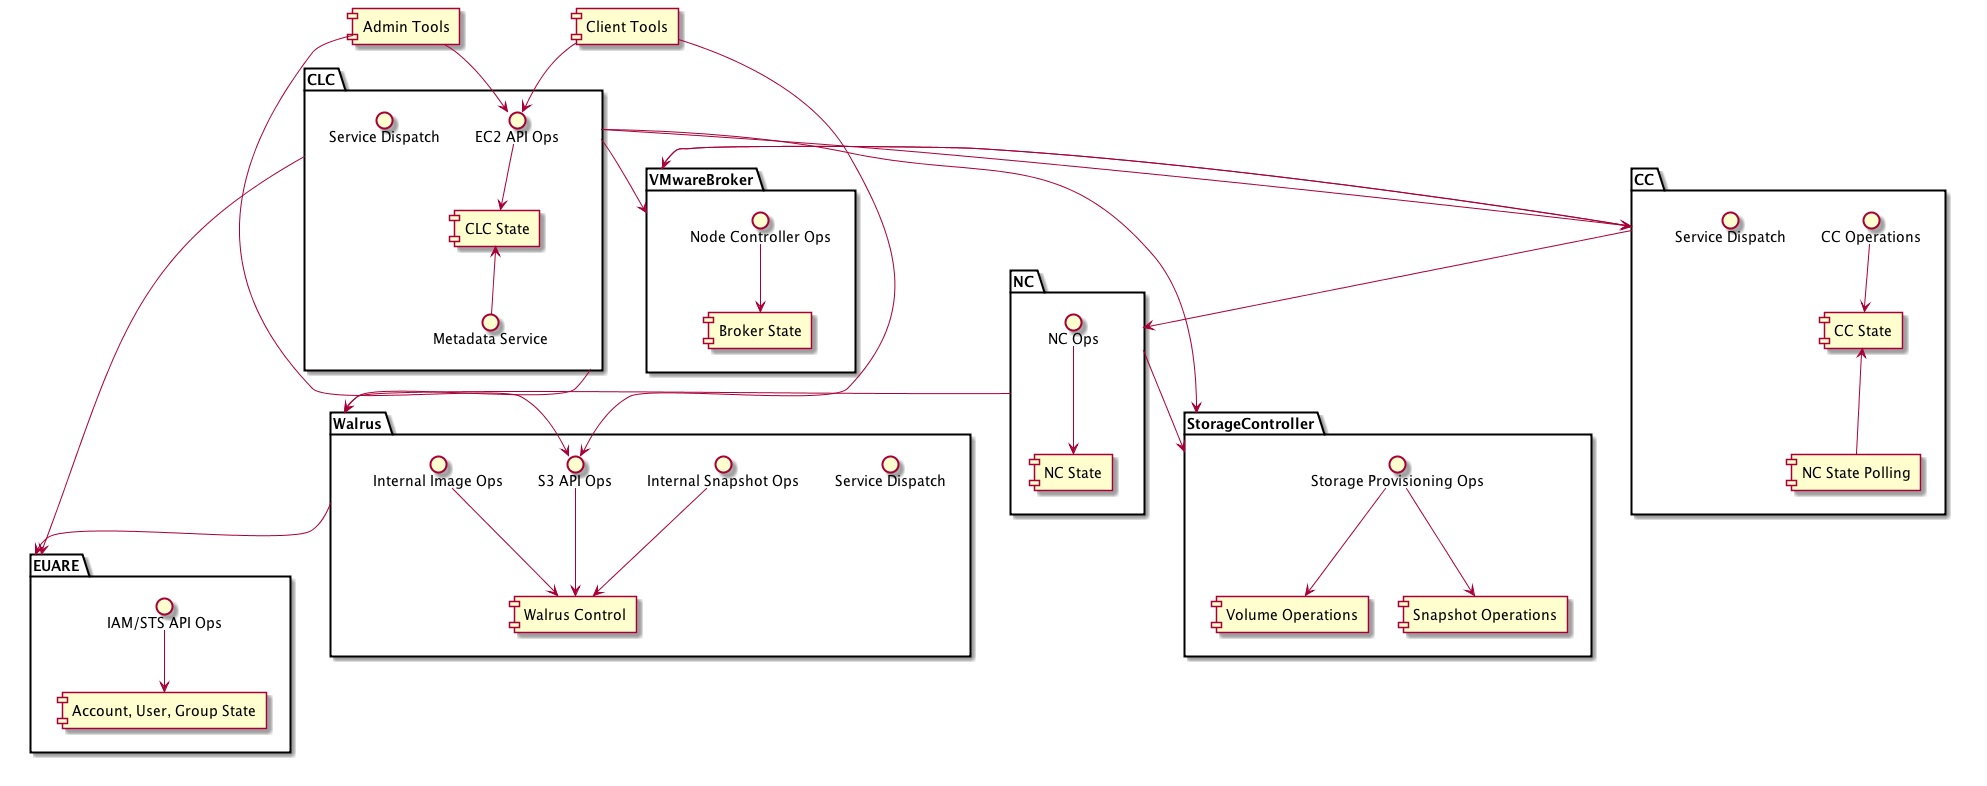

The diagram above was rendered by PlantUML. Its source (embedded in the PNG):
@startuml
component "Client Tools" as client
component "Admin Tools" as admin


package EUARE as euare {
left to right direction
interface "IAM/STS API Ops" as euareiface
component "Account, User, Group State" as euarestate
euareiface -down-> euarestate
}

package Walrus as walrus {
left to right direction
interface "Service Dispatch" as walrusdispatch
interface "S3 API Ops" as walruss3ops
interface "Internal Image Ops" as walrusimageops
interface "Internal Snapshot Ops" as walrussnapsops
component "Walrus Control" as walruscontrol

walruss3ops --> walruscontrol
walrusimageops --> walruscontrol
walrussnapsops --> walruscontrol


}

package CLC as clc {
left to right direction
interface "EC2 API Ops" as clcec2
interface "Metadata Service" as clcmetadata
interface "Service Dispatch" as clcdispatch
component "CLC State" as clcstate
clcec2 -down-> clcstate
clcmetadata -up-> clcstate
}

package StorageController as sc {
interface "Storage Provisioning Ops" as sciface
component "Volume Operations" as scvolops
component "Snapshot Operations" as scsnapops
sciface -down-> scvolops
sciface -down-> scsnapops

}

package VMwareBroker as vb {
interface "Node Controller Ops" as vbops
component "Broker State" as vbstate
vbops -down-> vbstate
}


package CC as cc {
top to bottom direction
interface "CC Operations" as cciface
component "CC State" as ccstate
component "NC State Polling" as ccncpolling
interface "Service Dispatch" as ccdispatch
cciface -down-> ccstate
ccncpolling -up-> ccstate
}
package NC as nc {
interface "NC Ops" as ncops
component "NC State" as ncstate
ncops -down-> ncstate
}

clc -down-> cc
clc -down-> sc
clc -down-> vb
clc -right-> walrus
walrus -left-> euare
clc -left-> euare

cc -down-> nc
cc -left-> vb
vb -right-> cc

nc -up-> walrus
nc -up-> sc

client -down-> clcec2
client -down-> walruss3ops
admin -down-> clcec2
admin -down-> walruss3ops


'clcdispatch -left-> euareiface
'clcdispatch -right-> walruss3ops
'clcdispatch --> clcec2
'clcdispatch -down-> sciface
'clcdispatch -down-> vbops
'clcdispatch -down-> cciface
'ccdispatch -down-> ncops
@enduml